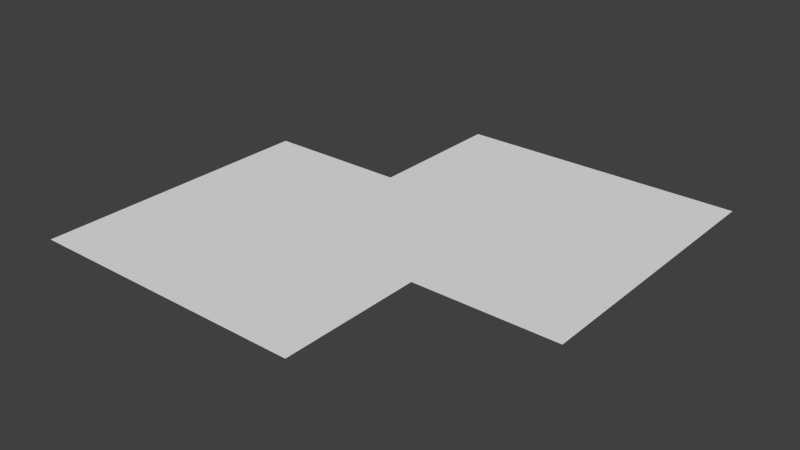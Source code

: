 # Source: left_long.blend  (saved by Blender 2.79.0; exported with 4.5.12 LTS)
import bpy
from mathutils import Matrix  # noqa: F401  (used for matrix-valued properties, if any)

bpy.ops.wm.read_factory_settings(use_empty=True)
scene = bpy.context.scene
scene.name = 'Scene'

# ---- collections
col_collection_1 = bpy.data.collections.new('Collection 1'); scene.collection.children.link(col_collection_1)

# ---- materials (node trees are filled in below, after node groups)
mat_material_001___eeeeee = bpy.data.materials.new('Material.001 [#eeeeee]')
mat_material_001___eeeeee.alpha_threshold = 0.0
mat_material_001___eeeeee.use_transparent_shadow = False
mat_material_001___eeeeee.roughness = 0.5
mat_material_002___333333 = bpy.data.materials.new('Material.002 [#333333]')
mat_material_002___333333.alpha_threshold = 0.0
mat_material_002___333333.use_transparent_shadow = False
mat_material_002___333333.roughness = 0.5

# ---- material node trees

# ---- world
world_world = bpy.data.worlds.new('World'); scene.world = world_world
world_world.color = (0.05088, 0.05088, 0.05088)
world_world.use_sun_shadow = False
world_world.sun_shadow_jitter_overblur = 0.0
world_world.cycles.sampling_method = 'NONE'
world_world.cycles.sample_map_resolution = 256

# ---- meshes
me_plane_005 = bpy.data.meshes.new('Plane.005')
me_plane_005.from_pydata([(-0.0002441, 0.67, -2.794e-09), (6.104e-05, 0.9997, -2.794e-09), (0.0003061, -0.6703, -2.794e-09), (3.0, 4.0, -2.794e-09), (1.294, -0.8276, -2.794e-09), (1.21, -0.5121, -2.794e-09), (6.104e-05, -0.6714, -2.794e-09), (0.8623, 0.7835, -2.794e-09), (0.7772, 1.102, -2.794e-09), (6.104e-05, -0.998, -2.794e-09), (2.5, -0.3281, -2.794e-09), (2.337, -0.04521, -2.794e-09), (1.666, 1.116, -2.794e-09), (1.501, 1.402, -2.794e-09), (3.535, 0.4665, -2.794e-09), (3.305, 0.6975, -2.794e-09), (2.356, 1.646, -2.794e-09), (2.123, 1.879, -2.794e-09), (4.33, 1.502, -2.794e-09), (4.047, 1.665, -2.794e-09), (2.885, 2.336, -2.794e-09), (2.6, 2.501, -2.794e-09), (4.829, 2.708, -2.794e-09), (4.514, 2.792, -2.794e-09), (3.218, 3.139, -2.794e-09), (2.9, 3.225, -2.794e-09), (4.998, 4.0, -2.794e-09), (4.671, 4.0, -2.794e-09), (3.33, 4.0, -2.794e-09), (6.104e-05, 2.0, -2.794e-09), (2.0, 2.0, -2.794e-09), (2.0, 4.0, -2.794e-09), (6.104e-05, -2.0, -2.794e-09), (2.0, -2.0, -2.794e-09), (4.0, -2.0, -2.794e-09), (4.0, 0.0, -2.794e-09), (6.0, 0.0, -2.794e-09), (6.0, 2.0, -2.794e-09), (6.0, 4.0, -2.794e-09)], [(2, 0)], [(7, 12, 13, 8), (5, 4, 10, 11), (24, 23, 27, 28), (12, 16, 17, 13), (11, 10, 14, 15), (20, 19, 23, 24), (16, 15, 19, 20), (16, 20, 21, 17), (15, 14, 18, 19), (12, 11, 15, 16), (7, 5, 11, 12), (20, 24, 25, 21), (19, 18, 22, 23), (0, 6, 5, 7), (0, 7, 8, 1), (23, 22, 26, 27), (24, 28, 3, 25), (6, 9, 4, 5), (25, 3, 31), (30, 21, 31), (35, 14, 10), (17, 21, 30), (21, 25, 31), (29, 1, 8), (13, 30, 29), (13, 29, 8), (13, 17, 30), (34, 35, 10), (4, 33, 10), (9, 32, 4), (4, 32, 33), (38, 26, 22), (33, 34, 10), (37, 38, 22), (37, 22, 18), (36, 37, 18), (14, 35, 18), (35, 36, 18)])
me_plane_005.polygons.foreach_set('material_index', [0, 0, 1, 0, 0, 1, 1, 0, 0, 1, 1, 0, 0, 1, 0, 0, 0, 0, 0, 0, 0, 0, 0, 0, 0, 0, 0, 0, 0, 0, 0, 0, 0, 0, 0, 0, 0, 0])
me_plane_005.materials.append(mat_material_001___eeeeee)
me_plane_005.materials.append(mat_material_002___333333)
me_plane_005.use_remesh_preserve_volume = False
me_plane_005.use_remesh_preserve_attributes = False
me_plane_005.use_mirror_vertex_groups = False
me_plane_005.update()

# ---- objects
ob_master_corner_large = bpy.data.objects.new('Master_corner_large', me_plane_005)

# ---- transforms, parenting, visibility, modifiers, constraints
ob_master_corner_large.location = (0.0, 0.0, 0.0)
ob_master_corner_large.scale = (0.5, 0.5, 0.5)
ob_master_corner_large.lineart.crease_threshold = 0.0

# ---- collection membership
col_collection_1.objects.link(ob_master_corner_large)

# ---- scene / render settings (as saved in the file)
scene.frame_start = 1; scene.frame_end = 250; scene.frame_set(1)
scene.render.engine = 'BLENDER_EEVEE_NEXT'
scene.render.resolution_percentage = 50
scene.render.dither_intensity = 0.0
scene.cycles.use_denoising = False
scene.cycles.samples = 10
scene.cycles.sampling_pattern = 'TABULATED_SOBOL'
scene.cycles.light_sampling_threshold = 0.0
scene.cycles.use_adaptive_sampling = False
scene.cycles.use_light_tree = False
scene.cycles.blur_glossy = 0.0
scene.cycles.pixel_filter_type = 'GAUSSIAN'
scene.cycles.sample_clamp_indirect = 0.0
scene.view_settings.view_transform = 'Standard'
bpy.context.view_layer.update()

# ---- added for rendering (the .blend has no active camera and no usable light): camera, sun
cam_auto = bpy.data.cameras.new('AutoCamera')
cam_auto.lens = 50.0
cam_auto.sensor_width = 36.0
cam_auto.clip_end = 1000.0
ob_auto_camera = bpy.data.objects.new('AutoCamera', cam_auto)
scene.collection.objects.link(ob_auto_camera)
ob_auto_camera.location = (5.42553, -4.21063, 3.14046)
ob_auto_camera.rotation_euler = (1.09748, -7.21219e-08, 0.694738)
scene.camera = ob_auto_camera
light_auto_sun = bpy.data.lights.new('AutoSun', 'SUN')
light_auto_sun.energy = 3.0
light_auto_sun.angle = 0.0523599
ob_auto_sun = bpy.data.objects.new('AutoSun', light_auto_sun)
scene.collection.objects.link(ob_auto_sun)
ob_auto_sun.rotation_euler = (0.872665, 0.174533, 0.523599)
bpy.context.view_layer.update()
